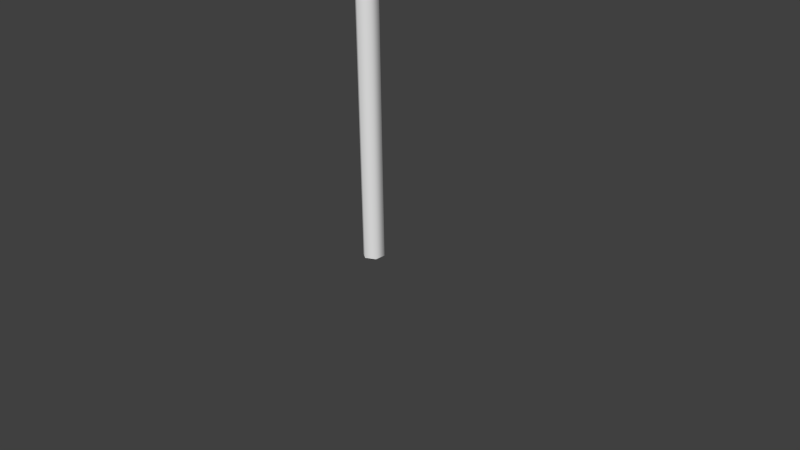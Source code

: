 # Source: LampPost.blend  (saved by Blender 2.67.0; exported with 4.5.12 LTS)
import bpy
from mathutils import Matrix  # noqa: F401  (used for matrix-valued properties, if any)

bpy.ops.wm.read_factory_settings(use_empty=True)
scene = bpy.context.scene
scene.name = 'Scene'

# ---- collections
col_collection_1 = bpy.data.collections.new('Collection 1'); scene.collection.children.link(col_collection_1)

# ---- materials (node trees are filled in below, after node groups)
mat_material_001 = bpy.data.materials.new('Material.001')
mat_material_001.alpha_threshold = 0.0
mat_material_001.use_transparent_shadow = False
mat_material_001.roughness = 0.5
mat_material_001.line_color = (0.0, 0.0, 0.0, 1.0)

# ---- material node trees

# ---- world
world_world = bpy.data.worlds.new('World'); scene.world = world_world
world_world.color = (0.05088, 0.05088, 0.05088)
world_world.use_sun_shadow = False
world_world.sun_shadow_jitter_overblur = 0.0
world_world.cycles.sampling_method = 'MANUAL'
world_world.cycles.sample_map_resolution = 256

# ---- cameras
cam_camera = bpy.data.cameras.new('Camera')
cam_camera.clip_end = 100.0
cam_camera.lens = 35.0
cam_camera.sensor_width = 32.0
cam_camera.sensor_height = 18.0
cam_camera.ortho_scale = 7.314
cam_camera.dof.focus_distance = 0.0
cam_camera.dof.aperture_fstop = 128.0

# ---- meshes
me_cylinder = bpy.data.meshes.new('Cylinder')
me_cylinder.from_pydata([(0.0, 0.1458, -0.0004176), (0.0, 0.1458, 17.94), (0.1263, 0.07292, -0.0004176), (0.1263, 0.07292, 17.94), (0.1263, -0.07292, -0.0004176), (0.1263, -0.07292, 17.94), (-1.275e-08, -0.1458, -0.0004176), (-1.275e-08, -0.1458, 17.94), (-0.1263, -0.07292, -0.0004176), (-0.1263, -0.07292, 17.94), (-0.1263, 0.07292, -0.0004176), (-0.1263, 0.07292, 17.94), (-0.1365, 0.1458, 18.08), (2.297, 0.1458, 18.08), (-0.1365, 0.07292, 17.95), (2.297, 0.07292, 17.95), (-0.1365, -0.07292, 17.95), (2.297, -0.07292, 17.95), (-0.1365, -0.1458, 18.08), (2.297, -0.1458, 18.08), (-0.1365, -0.07292, 18.2), (2.297, -0.07292, 18.2), (-0.1365, 0.07292, 18.2), (2.297, 0.07292, 18.2)], [], [(0, 1, 3, 2), (2, 3, 5, 4), (4, 5, 7, 6), (6, 7, 9, 8), (3, 1, 11, 9, 7, 5), (10, 11, 1, 0), (8, 9, 11, 10), (0, 2, 4, 6, 8, 10), (12, 13, 15, 14), (14, 15, 17, 16), (16, 17, 19, 18), (18, 19, 21, 20), (15, 13, 23, 21, 19, 17), (22, 23, 13, 12), (20, 21, 23, 22), (12, 14, 16, 18, 20, 22)])
me_cylinder.polygons.foreach_set('use_smooth', [True] * 16)
_uv = me_cylinder.uv_layers.new(name='UVMap')
_uv.uv.foreach_set('vector', [-0.1667, 0.7253, 9.959, 0.6943, 9.959, 0.7354, -0.1666, 0.7665, 9.959, 0.9311, -0.1666, 0.9622, -0.1667, 0.921, 9.959, 0.89, 9.959, 0.89, -0.1667, 0.921, -0.167, 0.8387, 9.958, 0.8076, 9.958, 0.8076, -0.167, 0.8387, -0.1671, 0.7975, 9.958, 0.7665, 0.1622, 0.03347, 0.1211, 0.1048, 0.0388, 0.1049, -0.002436, 0.03364, 0.03866, -0.0377, 0.121, -0.03779, -0.167, 0.643, 9.958, 0.6119, 9.959, 0.6943, -0.1667, 0.7253, -0.1671, 0.6018, 9.958, 0.5708, 9.958, 0.6119, -0.167, 0.643, -0.126, 0.1048, -0.1671, 0.03347, -0.1259, -0.03779, -0.04353, -0.0377, -0.002436, 0.03364, -0.04368, 0.1049, -0.08477, 0.4959, 1.105, 0.4995, 1.084, 0.5708, -0.1056, 0.5671, 1.207, 0.278, -0.1671, 0.2738, -0.1668, 0.1914, 1.207, 0.1957, -0.1467, 0.2818, 1.043, 0.2781, 1.023, 0.3495, -0.1671, 0.3531, -0.1671, 0.3531, 1.023, 0.3495, 1.044, 0.4207, -0.1463, 0.4244, 1.084, 0.278, 1.105, 0.3492, 1.085, 0.4206, 1.044, 0.4207, 1.023, 0.3495, 1.043, 0.2781, -0.1051, 0.4245, 1.085, 0.4281, 1.105, 0.4995, -0.08477, 0.4959, -0.1671, 0.1091, 1.207, 0.1049, 1.207, 0.1872, -0.1668, 0.1914, -0.08477, 0.4959, -0.1056, 0.5671, -0.1467, 0.567, -0.1671, 0.4956, -0.1463, 0.4244, -0.1051, 0.4245])
me_cylinder.materials.append(mat_material_001)
me_cylinder.use_remesh_preserve_volume = False
me_cylinder.use_remesh_preserve_attributes = False
me_cylinder.use_mirror_vertex_groups = False
me_cylinder.update()

# ---- objects
ob_cylinder = bpy.data.objects.new('Cylinder', me_cylinder)
ob_camera = bpy.data.objects.new('Camera', cam_camera)

# ---- transforms, parenting, visibility, modifiers, constraints
ob_cylinder.location = (0.0, 0.0, 0.0)
ob_cylinder.lineart.crease_threshold = 0.0
_m = ob_cylinder.modifiers.new('EdgeSplit', 'EDGE_SPLIT')
_m.split_angle = 1.169
ob_camera.location = (7.481, -6.508, 5.344)
ob_camera.rotation_euler = (1.109, 0.01082, 0.8149)
ob_camera.lock_rotations_4d = False
ob_camera.empty_display_type = 'ARROWS'
ob_camera.color = (0.0, 0.0, 0.0, 0.0)
ob_camera.display_type = 'WIRE'
ob_camera.lineart.crease_threshold = 0.0

# ---- collection membership
col_collection_1.objects.link(ob_cylinder)
col_collection_1.objects.link(ob_camera)

# ---- scene / render settings (as saved in the file)
scene.camera = ob_camera
scene.frame_start = 1; scene.frame_end = 250; scene.frame_set(1)
scene.render.engine = 'BLENDER_EEVEE_NEXT'
scene.render.image_settings.color_mode = 'RGB'
scene.render.image_settings.compression = 90
scene.render.resolution_percentage = 50
scene.render.dither_intensity = 0.0
scene.render.bake_margin = 2
scene.render.bake_bias = 0.0
scene.cycles.use_denoising = False
scene.cycles.samples = 10
scene.cycles.sampling_pattern = 'TABULATED_SOBOL'
scene.cycles.light_sampling_threshold = 0.0
scene.cycles.use_adaptive_sampling = False
scene.cycles.use_light_tree = False
scene.cycles.blur_glossy = 0.0
scene.cycles.volume_bounces = 1
scene.cycles.pixel_filter_type = 'GAUSSIAN'
scene.cycles.sample_clamp_indirect = 0.0
scene.view_settings.view_transform = 'Standard'
bpy.context.view_layer.update()

# ---- added for rendering (the .blend has no usable light): sun
light_auto_sun = bpy.data.lights.new('AutoSun', 'SUN')
light_auto_sun.energy = 3.0
light_auto_sun.angle = 0.0523599
ob_auto_sun = bpy.data.objects.new('AutoSun', light_auto_sun)
scene.collection.objects.link(ob_auto_sun)
ob_auto_sun.rotation_euler = (0.872665, 0.174533, 0.523599)
bpy.context.view_layer.update()
